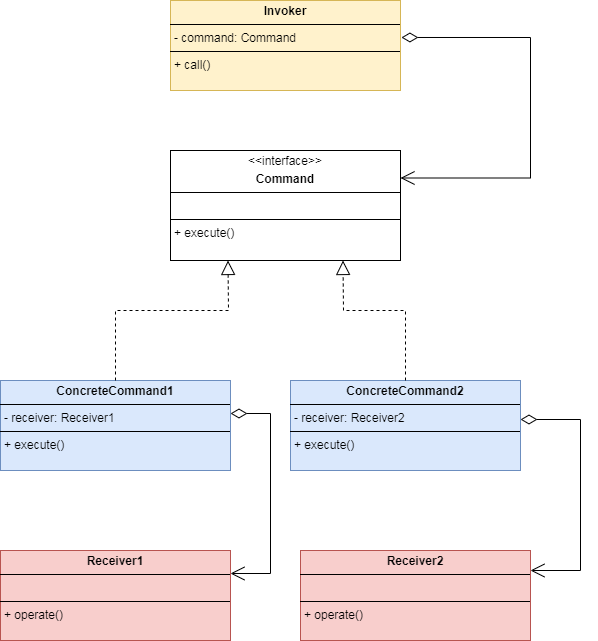

The diagram above was exported from draw.io. Its source (the exported page's mxGraphModel, read from the mxfile embedded in the PNG):
<mxGraphModel dx="1274" dy="742" grid="1" gridSize="10" guides="1" tooltips="1" connect="1" arrows="1" fold="1" page="1" pageScale="1" pageWidth="827" pageHeight="1169" background="#FFFFFF" math="0" shadow="0">
  <root>
    <mxCell id="0" />
    <mxCell id="1" parent="0" />
    <mxCell id="AlHBB7RsN3wgvoHaRVEQ-35" value="&lt;p style=&quot;margin:0px;margin-top:4px;text-align:center;&quot;&gt;&amp;lt;&amp;lt;interface&amp;gt;&amp;gt;&lt;/p&gt;&lt;p style=&quot;margin:0px;margin-top:4px;text-align:center;&quot;&gt;&lt;b&gt;Command&lt;/b&gt;&lt;/p&gt;&lt;hr size=&quot;1&quot; style=&quot;border-style:solid;&quot;&gt;&lt;p style=&quot;margin:0px;margin-left:4px;&quot;&gt;&lt;br&gt;&lt;/p&gt;&lt;hr size=&quot;1&quot; style=&quot;border-style:solid;&quot;&gt;&lt;p style=&quot;margin:0px;margin-left:4px;&quot;&gt;+ execute()&lt;/p&gt;" style="verticalAlign=top;align=left;overflow=fill;html=1;whiteSpace=wrap;" vertex="1" parent="1">
      <mxGeometry x="250" y="200" width="230" height="110" as="geometry" />
    </mxCell>
    <mxCell id="AlHBB7RsN3wgvoHaRVEQ-74" value="&lt;p style=&quot;margin:0px;margin-top:4px;text-align:center;&quot;&gt;&lt;b&gt;Invoker&lt;/b&gt;&lt;/p&gt;&lt;hr size=&quot;1&quot; style=&quot;border-style:solid;&quot;&gt;&lt;p style=&quot;margin:0px;margin-left:4px;&quot;&gt;- command: Command&lt;/p&gt;&lt;hr size=&quot;1&quot; style=&quot;border-style:solid;&quot;&gt;&lt;p style=&quot;margin:0px;margin-left:4px;&quot;&gt;+ call()&lt;/p&gt;" style="verticalAlign=top;align=left;overflow=fill;html=1;whiteSpace=wrap;fillColor=#fff2cc;strokeColor=#d6b656;" vertex="1" parent="1">
      <mxGeometry x="250" y="50" width="230" height="90" as="geometry" />
    </mxCell>
    <mxCell id="AlHBB7RsN3wgvoHaRVEQ-76" value="" style="endArrow=open;html=1;endSize=12;startArrow=diamondThin;startSize=14;startFill=0;edgeStyle=orthogonalEdgeStyle;align=left;verticalAlign=bottom;rounded=0;exitX=1.004;exitY=0.411;exitDx=0;exitDy=0;exitPerimeter=0;entryX=1;entryY=0.25;entryDx=0;entryDy=0;" edge="1" parent="1" source="AlHBB7RsN3wgvoHaRVEQ-74" target="AlHBB7RsN3wgvoHaRVEQ-35">
      <mxGeometry x="-1" y="3" relative="1" as="geometry">
        <mxPoint x="510" y="360" as="sourcePoint" />
        <mxPoint x="560" y="140" as="targetPoint" />
        <Array as="points">
          <mxPoint x="610" y="87" />
          <mxPoint x="610" y="228" />
        </Array>
        <mxPoint as="offset" />
      </mxGeometry>
    </mxCell>
    <mxCell id="AlHBB7RsN3wgvoHaRVEQ-77" value="&lt;p style=&quot;margin:0px;margin-top:4px;text-align:center;&quot;&gt;&lt;b style=&quot;background-color: initial;&quot;&gt;ConcreteCommand1&lt;/b&gt;&lt;br&gt;&lt;/p&gt;&lt;hr size=&quot;1&quot; style=&quot;border-style:solid;&quot;&gt;&lt;p style=&quot;margin:0px;margin-left:4px;&quot;&gt;- receiver: Receiver1&lt;/p&gt;&lt;hr size=&quot;1&quot; style=&quot;border-style:solid;&quot;&gt;&lt;p style=&quot;margin:0px;margin-left:4px;&quot;&gt;+ execute()&lt;/p&gt;" style="verticalAlign=top;align=left;overflow=fill;html=1;whiteSpace=wrap;fillColor=#dae8fc;strokeColor=#6c8ebf;" vertex="1" parent="1">
      <mxGeometry x="80" y="430" width="230" height="90" as="geometry" />
    </mxCell>
    <mxCell id="AlHBB7RsN3wgvoHaRVEQ-79" value="&lt;p style=&quot;margin:0px;margin-top:4px;text-align:center;&quot;&gt;&lt;b style=&quot;background-color: initial;&quot;&gt;ConcreteCommand2&lt;/b&gt;&lt;br&gt;&lt;/p&gt;&lt;hr size=&quot;1&quot; style=&quot;border-style:solid;&quot;&gt;&lt;p style=&quot;margin:0px;margin-left:4px;&quot;&gt;- receiver: Receiver2&lt;br&gt;&lt;/p&gt;&lt;hr size=&quot;1&quot; style=&quot;border-style:solid;&quot;&gt;&lt;p style=&quot;margin:0px;margin-left:4px;&quot;&gt;+ execute()&lt;/p&gt;" style="verticalAlign=top;align=left;overflow=fill;html=1;whiteSpace=wrap;fillColor=#dae8fc;strokeColor=#6c8ebf;" vertex="1" parent="1">
      <mxGeometry x="370" y="430" width="230" height="90" as="geometry" />
    </mxCell>
    <mxCell id="AlHBB7RsN3wgvoHaRVEQ-80" value="" style="endArrow=block;dashed=1;endFill=0;endSize=12;html=1;rounded=0;entryX=0.25;entryY=1;entryDx=0;entryDy=0;exitX=0.5;exitY=0;exitDx=0;exitDy=0;" edge="1" parent="1" source="AlHBB7RsN3wgvoHaRVEQ-77" target="AlHBB7RsN3wgvoHaRVEQ-35">
      <mxGeometry width="160" relative="1" as="geometry">
        <mxPoint x="340" y="370" as="sourcePoint" />
        <mxPoint x="500" y="370" as="targetPoint" />
        <Array as="points">
          <mxPoint x="195" y="360" />
          <mxPoint x="308" y="360" />
        </Array>
      </mxGeometry>
    </mxCell>
    <mxCell id="AlHBB7RsN3wgvoHaRVEQ-81" value="" style="endArrow=block;dashed=1;endFill=0;endSize=12;html=1;rounded=0;entryX=0.75;entryY=1;entryDx=0;entryDy=0;exitX=0.5;exitY=0;exitDx=0;exitDy=0;" edge="1" parent="1" source="AlHBB7RsN3wgvoHaRVEQ-79" target="AlHBB7RsN3wgvoHaRVEQ-35">
      <mxGeometry width="160" relative="1" as="geometry">
        <mxPoint x="205" y="470" as="sourcePoint" />
        <mxPoint x="205" y="380" as="targetPoint" />
        <Array as="points">
          <mxPoint x="485" y="360" />
          <mxPoint x="423" y="360" />
        </Array>
      </mxGeometry>
    </mxCell>
    <mxCell id="AlHBB7RsN3wgvoHaRVEQ-82" value="&lt;p style=&quot;margin:0px;margin-top:4px;text-align:center;&quot;&gt;&lt;b&gt;Receiver1&lt;/b&gt;&lt;/p&gt;&lt;hr size=&quot;1&quot; style=&quot;border-style:solid;&quot;&gt;&lt;p style=&quot;margin:0px;margin-left:4px;&quot;&gt;&lt;br&gt;&lt;/p&gt;&lt;hr size=&quot;1&quot; style=&quot;border-style:solid;&quot;&gt;&lt;p style=&quot;margin:0px;margin-left:4px;&quot;&gt;+ operate()&lt;/p&gt;" style="verticalAlign=top;align=left;overflow=fill;html=1;whiteSpace=wrap;fillColor=#f8cecc;strokeColor=#b85450;" vertex="1" parent="1">
      <mxGeometry x="80" y="600" width="230" height="90" as="geometry" />
    </mxCell>
    <mxCell id="AlHBB7RsN3wgvoHaRVEQ-83" value="&lt;p style=&quot;margin:0px;margin-top:4px;text-align:center;&quot;&gt;&lt;b&gt;Receiver2&lt;/b&gt;&lt;/p&gt;&lt;hr size=&quot;1&quot; style=&quot;border-style:solid;&quot;&gt;&lt;p style=&quot;margin:0px;margin-left:4px;&quot;&gt;&lt;br&gt;&lt;/p&gt;&lt;hr size=&quot;1&quot; style=&quot;border-style:solid;&quot;&gt;&lt;p style=&quot;margin:0px;margin-left:4px;&quot;&gt;+ operate()&lt;br&gt;&lt;/p&gt;" style="verticalAlign=top;align=left;overflow=fill;html=1;whiteSpace=wrap;fillColor=#f8cecc;strokeColor=#b85450;" vertex="1" parent="1">
      <mxGeometry x="380" y="600" width="230" height="90" as="geometry" />
    </mxCell>
    <mxCell id="AlHBB7RsN3wgvoHaRVEQ-84" value="" style="endArrow=open;html=1;endSize=12;startArrow=diamondThin;startSize=14;startFill=0;edgeStyle=orthogonalEdgeStyle;align=left;verticalAlign=bottom;rounded=0;" edge="1" parent="1" source="AlHBB7RsN3wgvoHaRVEQ-77" target="AlHBB7RsN3wgvoHaRVEQ-82">
      <mxGeometry x="-1" y="3" relative="1" as="geometry">
        <mxPoint x="161" y="585" as="sourcePoint" />
        <mxPoint x="160" y="726" as="targetPoint" />
        <Array as="points">
          <mxPoint x="350" y="463" />
          <mxPoint x="350" y="623" />
        </Array>
        <mxPoint as="offset" />
      </mxGeometry>
    </mxCell>
    <mxCell id="AlHBB7RsN3wgvoHaRVEQ-85" value="" style="endArrow=open;html=1;endSize=12;startArrow=diamondThin;startSize=14;startFill=0;edgeStyle=orthogonalEdgeStyle;align=left;verticalAlign=bottom;rounded=0;" edge="1" parent="1" source="AlHBB7RsN3wgvoHaRVEQ-79" target="AlHBB7RsN3wgvoHaRVEQ-83">
      <mxGeometry x="-1" y="3" relative="1" as="geometry">
        <mxPoint x="672" y="460" as="sourcePoint" />
        <mxPoint x="670" y="620" as="targetPoint" />
        <Array as="points">
          <mxPoint x="660" y="469" />
          <mxPoint x="660" y="620" />
        </Array>
        <mxPoint as="offset" />
      </mxGeometry>
    </mxCell>
  </root>
</mxGraphModel>